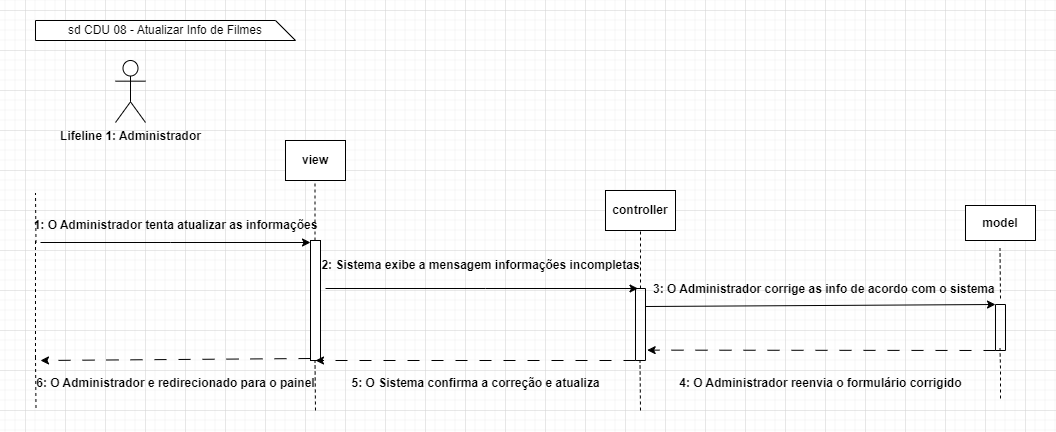

The diagram above was exported from draw.io. Its source (the exported page's mxGraphModel, read from the mxfile embedded in the PNG):
<mxGraphModel dx="1644" dy="446" grid="1" gridSize="10" guides="1" tooltips="1" connect="1" arrows="1" fold="1" page="1" pageScale="1" pageWidth="850" pageHeight="1100" math="0" shadow="0">
  <root>
    <mxCell id="0" />
    <mxCell id="1" parent="0" />
    <mxCell id="MdN1rNJBZ1No8-Ogcp39-5" value="&lt;b&gt;Lifeline 1: Administrador&lt;/b&gt;" style="shape=umlActor;verticalLabelPosition=bottom;verticalAlign=top;html=1;outlineConnect=0;" parent="1" vertex="1">
      <mxGeometry x="-350" y="50" width="30" height="62" as="geometry" />
    </mxCell>
    <mxCell id="MdN1rNJBZ1No8-Ogcp39-12" value="" style="endArrow=classic;html=1;rounded=0;" parent="1" edge="1">
      <mxGeometry width="50" height="50" relative="1" as="geometry">
        <mxPoint x="-425" y="232" as="sourcePoint" />
        <mxPoint x="-155" y="232" as="targetPoint" />
        <Array as="points">
          <mxPoint x="-295" y="232" />
        </Array>
      </mxGeometry>
    </mxCell>
    <mxCell id="MdN1rNJBZ1No8-Ogcp39-17" value="" style="endArrow=none;dashed=1;html=1;rounded=0;" parent="1" edge="1">
      <mxGeometry width="50" height="50" relative="1" as="geometry">
        <mxPoint x="-430" y="347.5" as="sourcePoint" />
        <mxPoint x="-430" y="229.5" as="targetPoint" />
        <Array as="points">
          <mxPoint x="-430" y="287.5" />
        </Array>
      </mxGeometry>
    </mxCell>
    <mxCell id="MdN1rNJBZ1No8-Ogcp39-18" value="&lt;b&gt;1: O Administrador tenta atualizar as informações&lt;/b&gt;" style="text;html=1;align=center;verticalAlign=middle;resizable=0;points=[];autosize=1;strokeColor=none;fillColor=none;" parent="1" vertex="1">
      <mxGeometry x="-445" y="200" width="310" height="30" as="geometry" />
    </mxCell>
    <mxCell id="MdN1rNJBZ1No8-Ogcp39-24" value="" style="rounded=0;whiteSpace=wrap;html=1;" parent="1" vertex="1">
      <mxGeometry x="-155" y="230" width="10" height="120" as="geometry" />
    </mxCell>
    <mxCell id="MdN1rNJBZ1No8-Ogcp39-26" value="" style="swimlane;startSize=0;" parent="1" vertex="1">
      <mxGeometry x="170" y="278" width="10" height="72" as="geometry" />
    </mxCell>
    <mxCell id="8NxxzTMCop7PsF08aA2c-6" value="" style="endArrow=classic;html=1;rounded=0;entryX=0.25;entryY=0;entryDx=0;entryDy=0;exitX=1;exitY=0;exitDx=0;exitDy=0;" parent="1" target="MdN1rNJBZ1No8-Ogcp39-26" edge="1">
      <mxGeometry width="50" height="50" relative="1" as="geometry">
        <mxPoint x="-140" y="278" as="sourcePoint" />
        <mxPoint x="120" y="278" as="targetPoint" />
        <Array as="points">
          <mxPoint x="20" y="278" />
        </Array>
      </mxGeometry>
    </mxCell>
    <mxCell id="082mq6jqujPaVHU8WEml-3" value="" style="endArrow=none;dashed=1;html=1;rounded=0;" parent="1" edge="1">
      <mxGeometry width="50" height="50" relative="1" as="geometry">
        <mxPoint x="-150.5" y="230" as="sourcePoint" />
        <mxPoint x="-150.5" y="170" as="targetPoint" />
      </mxGeometry>
    </mxCell>
    <mxCell id="082mq6jqujPaVHU8WEml-4" value="&lt;b&gt;view&lt;/b&gt;" style="rounded=0;whiteSpace=wrap;html=1;" parent="1" vertex="1">
      <mxGeometry x="-180" y="130" width="60" height="40" as="geometry" />
    </mxCell>
    <mxCell id="082mq6jqujPaVHU8WEml-5" value="" style="endArrow=none;dashed=1;html=1;rounded=0;" parent="1" edge="1">
      <mxGeometry width="50" height="50" relative="1" as="geometry">
        <mxPoint x="-150" y="400" as="sourcePoint" />
        <mxPoint x="-150.5" y="350" as="targetPoint" />
        <Array as="points">
          <mxPoint x="-150.5" y="400" />
        </Array>
      </mxGeometry>
    </mxCell>
    <mxCell id="082mq6jqujPaVHU8WEml-6" value="&lt;b&gt;controller&lt;/b&gt;" style="rounded=0;whiteSpace=wrap;html=1;" parent="1" vertex="1">
      <mxGeometry x="140" y="180" width="70" height="40" as="geometry" />
    </mxCell>
    <mxCell id="082mq6jqujPaVHU8WEml-7" value="" style="endArrow=none;dashed=1;html=1;rounded=0;entryX=0.5;entryY=1;entryDx=0;entryDy=0;exitX=0.5;exitY=0;exitDx=0;exitDy=0;" parent="1" source="MdN1rNJBZ1No8-Ogcp39-26" target="082mq6jqujPaVHU8WEml-6" edge="1">
      <mxGeometry width="50" height="50" relative="1" as="geometry">
        <mxPoint x="144.5" y="278" as="sourcePoint" />
        <mxPoint x="144.5" y="238" as="targetPoint" />
        <Array as="points">
          <mxPoint x="175" y="240" />
        </Array>
      </mxGeometry>
    </mxCell>
    <mxCell id="082mq6jqujPaVHU8WEml-11" value="" style="swimlane;startSize=0;" parent="1" vertex="1">
      <mxGeometry x="530" y="294" width="10" height="46" as="geometry">
        <mxRectangle x="470" y="292.5" width="50" height="40" as="alternateBounds" />
      </mxGeometry>
    </mxCell>
    <mxCell id="082mq6jqujPaVHU8WEml-13" value="&lt;b&gt;model&lt;/b&gt;" style="rounded=0;whiteSpace=wrap;html=1;" parent="1" vertex="1">
      <mxGeometry x="500" y="195" width="70" height="35" as="geometry" />
    </mxCell>
    <mxCell id="4wdc5BV1KAB1Gbsqi1G5-1" value="" style="endArrow=classic;html=1;rounded=0;dashed=1;dashPattern=12 12;entryX=1.167;entryY=0.856;entryDx=0;entryDy=0;entryPerimeter=0;" parent="1" target="MdN1rNJBZ1No8-Ogcp39-26" edge="1">
      <mxGeometry width="50" height="50" relative="1" as="geometry">
        <mxPoint x="530" y="340" as="sourcePoint" />
        <mxPoint x="130" y="328" as="targetPoint" />
      </mxGeometry>
    </mxCell>
    <mxCell id="4wdc5BV1KAB1Gbsqi1G5-2" value="" style="endArrow=classic;html=1;rounded=0;dashed=1;dashPattern=12 12;exitX=0;exitY=1;exitDx=0;exitDy=0;" parent="1" source="MdN1rNJBZ1No8-Ogcp39-26" edge="1">
      <mxGeometry width="50" height="50" relative="1" as="geometry">
        <mxPoint x="120" y="348" as="sourcePoint" />
        <mxPoint x="-150" y="350" as="targetPoint" />
      </mxGeometry>
    </mxCell>
    <mxCell id="4wdc5BV1KAB1Gbsqi1G5-3" value="&lt;b&gt;4: O Administrador reenvia o formulário corrigido&lt;/b&gt;" style="text;html=1;align=center;verticalAlign=middle;resizable=0;points=[];autosize=1;strokeColor=none;fillColor=none;" parent="1" vertex="1">
      <mxGeometry x="200" y="358" width="310" height="30" as="geometry" />
    </mxCell>
    <mxCell id="4wdc5BV1KAB1Gbsqi1G5-4" value="&lt;b&gt;5: O Sistema confirma a correção e atualiza&lt;/b&gt;" style="text;html=1;align=center;verticalAlign=middle;resizable=0;points=[];autosize=1;strokeColor=none;fillColor=none;" parent="1" vertex="1">
      <mxGeometry x="-125" y="358" width="270" height="30" as="geometry" />
    </mxCell>
    <mxCell id="sYREFzNf6WtTdQbQkKHK-3" value="&lt;b&gt;&amp;nbsp; &amp;nbsp; &amp;nbsp; &amp;nbsp; &amp;nbsp; &amp;nbsp;3: O&amp;nbsp;Administrador corrige as info de acordo com o sistema&lt;/b&gt;" style="text;html=1;align=center;verticalAlign=middle;resizable=0;points=[];autosize=1;strokeColor=none;fillColor=none;" parent="1" vertex="1">
      <mxGeometry x="140" y="264" width="400" height="30" as="geometry" />
    </mxCell>
    <mxCell id="sYREFzNf6WtTdQbQkKHK-4" value="&lt;b&gt;6: O Administrador e redirecionado para o painel&lt;/b&gt;" style="text;html=1;align=center;verticalAlign=middle;resizable=0;points=[];autosize=1;strokeColor=none;fillColor=none;" parent="1" vertex="1">
      <mxGeometry x="-440" y="358" width="300" height="30" as="geometry" />
    </mxCell>
    <mxCell id="OZYrbatcdWlWE4dkNWnH-5" style="edgeStyle=orthogonalEdgeStyle;rounded=0;orthogonalLoop=1;jettySize=auto;html=1;exitX=0.5;exitY=0;exitDx=0;exitDy=0;exitPerimeter=0;" parent="1" edge="1">
      <mxGeometry relative="1" as="geometry">
        <mxPoint x="-200" y="40" as="sourcePoint" />
        <mxPoint x="-200" y="40" as="targetPoint" />
      </mxGeometry>
    </mxCell>
    <mxCell id="OZYrbatcdWlWE4dkNWnH-6" value="sd CDU 08 - Atualizar Info de Filmes" style="shape=card;whiteSpace=wrap;html=1;direction=south;" parent="1" vertex="1">
      <mxGeometry x="-430" y="10" width="260" height="20" as="geometry" />
    </mxCell>
    <mxCell id="OZYrbatcdWlWE4dkNWnH-10" value="" style="endArrow=none;dashed=1;html=1;rounded=0;" parent="1" edge="1">
      <mxGeometry width="50" height="50" relative="1" as="geometry">
        <mxPoint x="535" y="388" as="sourcePoint" />
        <mxPoint x="534.5" y="338" as="targetPoint" />
        <Array as="points">
          <mxPoint x="534.5" y="388" />
          <mxPoint x="535" y="358" />
        </Array>
      </mxGeometry>
    </mxCell>
    <mxCell id="OZYrbatcdWlWE4dkNWnH-11" value="" style="endArrow=none;dashed=1;html=1;rounded=0;" parent="1" edge="1">
      <mxGeometry width="50" height="50" relative="1" as="geometry">
        <mxPoint x="175" y="400" as="sourcePoint" />
        <mxPoint x="174.5" y="350" as="targetPoint" />
        <Array as="points">
          <mxPoint x="174.5" y="400" />
        </Array>
      </mxGeometry>
    </mxCell>
    <mxCell id="IlCnyh5qiIvnNtJKbqdF-3" value="" style="endArrow=classic;html=1;rounded=0;dashed=1;dashPattern=12 12;exitX=0;exitY=1;exitDx=0;exitDy=0;" parent="1" edge="1">
      <mxGeometry width="50" height="50" relative="1" as="geometry">
        <mxPoint x="-155" y="348" as="sourcePoint" />
        <mxPoint x="-425" y="350" as="targetPoint" />
      </mxGeometry>
    </mxCell>
    <mxCell id="IlCnyh5qiIvnNtJKbqdF-4" value="" style="endArrow=none;dashed=1;html=1;rounded=0;" parent="1" edge="1">
      <mxGeometry width="50" height="50" relative="1" as="geometry">
        <mxPoint x="-429.5" y="397.5" as="sourcePoint" />
        <mxPoint x="-430" y="347.5" as="targetPoint" />
        <Array as="points">
          <mxPoint x="-430" y="397.5" />
        </Array>
      </mxGeometry>
    </mxCell>
    <mxCell id="IlCnyh5qiIvnNtJKbqdF-10" value="" style="endArrow=none;dashed=1;html=1;rounded=0;" parent="1" edge="1">
      <mxGeometry width="50" height="50" relative="1" as="geometry">
        <mxPoint x="535" y="288" as="sourcePoint" />
        <mxPoint x="534.5" y="238" as="targetPoint" />
        <Array as="points">
          <mxPoint x="534.5" y="288" />
        </Array>
      </mxGeometry>
    </mxCell>
    <mxCell id="IlCnyh5qiIvnNtJKbqdF-11" value="" style="endArrow=classic;html=1;rounded=0;entryX=0;entryY=0;entryDx=0;entryDy=0;strokeWidth=1;exitX=1;exitY=0.25;exitDx=0;exitDy=0;" parent="1" source="MdN1rNJBZ1No8-Ogcp39-26" target="082mq6jqujPaVHU8WEml-11" edge="1">
      <mxGeometry width="50" height="50" relative="1" as="geometry">
        <mxPoint x="170" y="290" as="sourcePoint" />
        <mxPoint x="350" y="278" as="targetPoint" />
      </mxGeometry>
    </mxCell>
    <mxCell id="sYREFzNf6WtTdQbQkKHK-2" value="&lt;b style=&quot;border-color: var(--border-color);&quot;&gt;2: Sistema exibe a mensagem informações incompletas&lt;/b&gt;" style="text;html=1;align=center;verticalAlign=middle;resizable=0;points=[];autosize=1;strokeColor=none;fillColor=none;" parent="1" vertex="1">
      <mxGeometry x="-155" y="240" width="340" height="30" as="geometry" />
    </mxCell>
    <mxCell id="daiLYA49Fj4nEr-jfHjF-1" value="" style="endArrow=none;dashed=1;html=1;rounded=0;" parent="1" edge="1">
      <mxGeometry width="50" height="50" relative="1" as="geometry">
        <mxPoint x="-429.5" y="232.5" as="sourcePoint" />
        <mxPoint x="-430" y="182.5" as="targetPoint" />
        <Array as="points">
          <mxPoint x="-430" y="232.5" />
        </Array>
      </mxGeometry>
    </mxCell>
  </root>
</mxGraphModel>